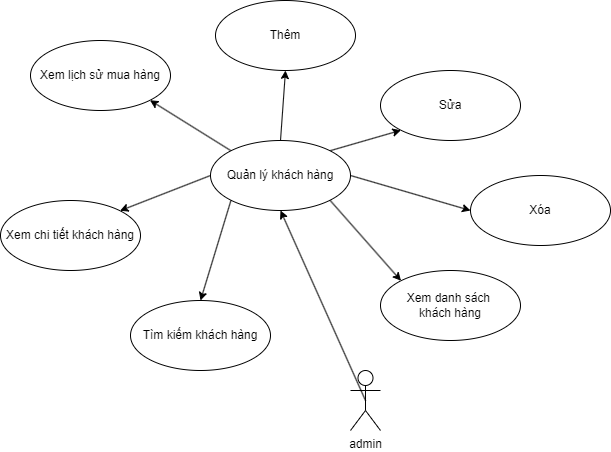

The diagram above was exported from draw.io. Its source (the exported page's mxGraphModel, read from the mxfile embedded in the PNG):
<mxGraphModel dx="1042" dy="565" grid="1" gridSize="10" guides="1" tooltips="1" connect="1" arrows="1" fold="1" page="1" pageScale="1" pageWidth="850" pageHeight="1100" math="0" shadow="0">
  <root>
    <mxCell id="0" />
    <mxCell id="1" parent="0" />
    <mxCell id="T5RO-NbR00YXk48_bgHJ-1" style="rounded=0;orthogonalLoop=1;jettySize=auto;html=1;exitX=0.5;exitY=0;exitDx=0;exitDy=0;entryX=0.5;entryY=1;entryDx=0;entryDy=0;" edge="1" parent="1" source="T5RO-NbR00YXk48_bgHJ-29" target="T5RO-NbR00YXk48_bgHJ-11">
      <mxGeometry relative="1" as="geometry">
        <mxPoint x="375" y="280" as="sourcePoint" />
      </mxGeometry>
    </mxCell>
    <mxCell id="T5RO-NbR00YXk48_bgHJ-2" style="rounded=0;orthogonalLoop=1;jettySize=auto;html=1;exitX=1;exitY=0;exitDx=0;exitDy=0;entryX=0;entryY=1;entryDx=0;entryDy=0;" edge="1" parent="1" source="T5RO-NbR00YXk48_bgHJ-29" target="T5RO-NbR00YXk48_bgHJ-12">
      <mxGeometry relative="1" as="geometry">
        <mxPoint x="375" y="280" as="sourcePoint" />
      </mxGeometry>
    </mxCell>
    <mxCell id="T5RO-NbR00YXk48_bgHJ-4" style="rounded=0;orthogonalLoop=1;jettySize=auto;html=1;exitX=1;exitY=1;exitDx=0;exitDy=0;entryX=0;entryY=0;entryDx=0;entryDy=0;" edge="1" parent="1" source="T5RO-NbR00YXk48_bgHJ-29" target="T5RO-NbR00YXk48_bgHJ-14">
      <mxGeometry relative="1" as="geometry">
        <mxPoint x="375" y="280" as="sourcePoint" />
      </mxGeometry>
    </mxCell>
    <mxCell id="T5RO-NbR00YXk48_bgHJ-5" style="rounded=0;orthogonalLoop=1;jettySize=auto;html=1;exitX=1;exitY=0.5;exitDx=0;exitDy=0;entryX=0;entryY=0.5;entryDx=0;entryDy=0;" edge="1" parent="1" source="T5RO-NbR00YXk48_bgHJ-29" target="T5RO-NbR00YXk48_bgHJ-13">
      <mxGeometry relative="1" as="geometry">
        <mxPoint x="375" y="280" as="sourcePoint" />
      </mxGeometry>
    </mxCell>
    <mxCell id="T5RO-NbR00YXk48_bgHJ-19" style="rounded=0;orthogonalLoop=1;jettySize=auto;html=1;exitX=0;exitY=1;exitDx=0;exitDy=0;entryX=0.5;entryY=0;entryDx=0;entryDy=0;" edge="1" parent="1" source="T5RO-NbR00YXk48_bgHJ-29" target="T5RO-NbR00YXk48_bgHJ-18">
      <mxGeometry relative="1" as="geometry">
        <mxPoint x="375" y="280" as="sourcePoint" />
      </mxGeometry>
    </mxCell>
    <mxCell id="T5RO-NbR00YXk48_bgHJ-24" style="rounded=0;orthogonalLoop=1;jettySize=auto;html=1;exitX=0;exitY=0.5;exitDx=0;exitDy=0;entryX=1;entryY=0;entryDx=0;entryDy=0;" edge="1" parent="1" source="T5RO-NbR00YXk48_bgHJ-29" target="T5RO-NbR00YXk48_bgHJ-20">
      <mxGeometry relative="1" as="geometry">
        <mxPoint x="375" y="280" as="sourcePoint" />
      </mxGeometry>
    </mxCell>
    <mxCell id="T5RO-NbR00YXk48_bgHJ-25" style="rounded=0;orthogonalLoop=1;jettySize=auto;html=1;exitX=0;exitY=0;exitDx=0;exitDy=0;entryX=1;entryY=1;entryDx=0;entryDy=0;" edge="1" parent="1" source="T5RO-NbR00YXk48_bgHJ-29" target="T5RO-NbR00YXk48_bgHJ-21">
      <mxGeometry relative="1" as="geometry">
        <mxPoint x="375" y="280" as="sourcePoint" />
      </mxGeometry>
    </mxCell>
    <mxCell id="T5RO-NbR00YXk48_bgHJ-11" value="Thêm" style="ellipse;whiteSpace=wrap;html=1;" vertex="1" parent="1">
      <mxGeometry x="345" y="110" width="140" height="70" as="geometry" />
    </mxCell>
    <mxCell id="T5RO-NbR00YXk48_bgHJ-12" value="Sửa" style="ellipse;whiteSpace=wrap;html=1;" vertex="1" parent="1">
      <mxGeometry x="510" y="180" width="140" height="70" as="geometry" />
    </mxCell>
    <mxCell id="T5RO-NbR00YXk48_bgHJ-13" value="Xóa" style="ellipse;whiteSpace=wrap;html=1;" vertex="1" parent="1">
      <mxGeometry x="600" y="285" width="140" height="70" as="geometry" />
    </mxCell>
    <mxCell id="T5RO-NbR00YXk48_bgHJ-14" value="Xem danh sách&amp;nbsp;&lt;div&gt;khách hàng&lt;/div&gt;" style="ellipse;whiteSpace=wrap;html=1;" vertex="1" parent="1">
      <mxGeometry x="510" y="380" width="140" height="70" as="geometry" />
    </mxCell>
    <mxCell id="T5RO-NbR00YXk48_bgHJ-18" value="Tìm kiếm khách hàng" style="ellipse;whiteSpace=wrap;html=1;" vertex="1" parent="1">
      <mxGeometry x="260" y="410" width="140" height="70" as="geometry" />
    </mxCell>
    <mxCell id="T5RO-NbR00YXk48_bgHJ-20" value="Xem chi tiết khách hàng" style="ellipse;whiteSpace=wrap;html=1;" vertex="1" parent="1">
      <mxGeometry x="130" y="310" width="140" height="70" as="geometry" />
    </mxCell>
    <mxCell id="T5RO-NbR00YXk48_bgHJ-21" value="Xem lịch sử mua hàng" style="ellipse;whiteSpace=wrap;html=1;" vertex="1" parent="1">
      <mxGeometry x="160" y="150" width="140" height="70" as="geometry" />
    </mxCell>
    <mxCell id="T5RO-NbR00YXk48_bgHJ-31" style="rounded=0;orthogonalLoop=1;jettySize=auto;html=1;exitX=0.5;exitY=0.5;exitDx=0;exitDy=0;exitPerimeter=0;entryX=0.5;entryY=1;entryDx=0;entryDy=0;" edge="1" parent="1" source="T5RO-NbR00YXk48_bgHJ-28" target="T5RO-NbR00YXk48_bgHJ-29">
      <mxGeometry relative="1" as="geometry" />
    </mxCell>
    <mxCell id="T5RO-NbR00YXk48_bgHJ-28" value="admin" style="shape=umlActor;html=1;verticalLabelPosition=bottom;verticalAlign=top;align=center;labelPosition=center;" vertex="1" parent="1">
      <mxGeometry x="480" y="480" width="30" height="60" as="geometry" />
    </mxCell>
    <mxCell id="T5RO-NbR00YXk48_bgHJ-29" value="Quản lý khách hàng" style="ellipse;whiteSpace=wrap;html=1;" vertex="1" parent="1">
      <mxGeometry x="340" y="250" width="140" height="70" as="geometry" />
    </mxCell>
  </root>
</mxGraphModel>